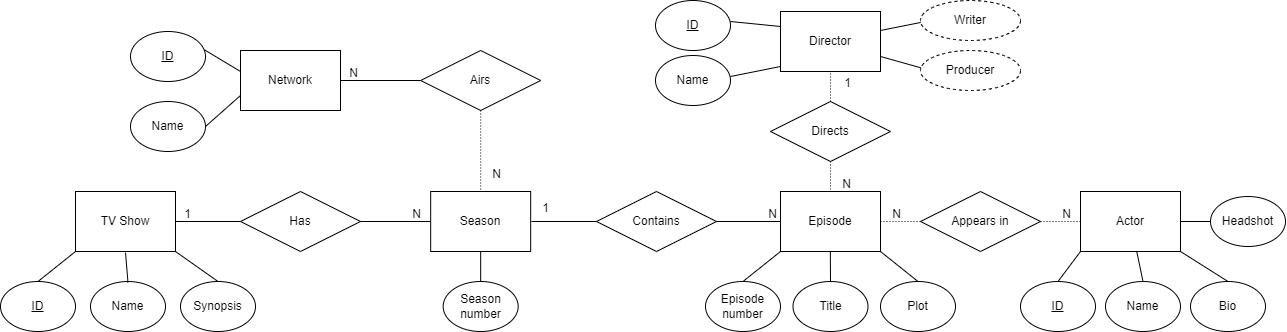

The diagram above was exported from draw.io. Its source (the exported page's mxGraphModel, read from the mxfile embedded in the PNG):
<mxGraphModel dx="1354" dy="695" grid="1" gridSize="10" guides="1" tooltips="1" connect="1" arrows="1" fold="1" page="1" pageScale="1" pageWidth="850" pageHeight="1100" math="0" shadow="0" extFonts="Permanent Marker^https://fonts.googleapis.com/css?family=Permanent+Marker">
  <root>
    <mxCell id="0" />
    <mxCell id="1" parent="0" />
    <mxCell id="gqSDLdR3VmvdffuKf-V8-2" value="TV Show" style="rounded=0;whiteSpace=wrap;html=1;" vertex="1" parent="1">
      <mxGeometry x="195" y="210" width="100" height="60" as="geometry" />
    </mxCell>
    <mxCell id="gqSDLdR3VmvdffuKf-V8-3" value="Synopsis" style="ellipse;whiteSpace=wrap;html=1;" vertex="1" parent="1">
      <mxGeometry x="300" y="300" width="75" height="50" as="geometry" />
    </mxCell>
    <mxCell id="gqSDLdR3VmvdffuKf-V8-4" value="Name" style="ellipse;whiteSpace=wrap;html=1;" vertex="1" parent="1">
      <mxGeometry x="210" y="300" width="75" height="50" as="geometry" />
    </mxCell>
    <mxCell id="gqSDLdR3VmvdffuKf-V8-5" value="&lt;u&gt;ID&lt;/u&gt;" style="ellipse;whiteSpace=wrap;html=1;" vertex="1" parent="1">
      <mxGeometry x="120" y="300" width="75" height="50" as="geometry" />
    </mxCell>
    <mxCell id="gqSDLdR3VmvdffuKf-V8-10" value="" style="endArrow=none;html=1;rounded=0;exitX=1;exitY=1;exitDx=0;exitDy=0;entryX=0.5;entryY=0;entryDx=0;entryDy=0;" edge="1" parent="1" source="gqSDLdR3VmvdffuKf-V8-2" target="gqSDLdR3VmvdffuKf-V8-3">
      <mxGeometry relative="1" as="geometry">
        <mxPoint x="200" y="240" as="sourcePoint" />
        <mxPoint x="430" y="300" as="targetPoint" />
      </mxGeometry>
    </mxCell>
    <mxCell id="gqSDLdR3VmvdffuKf-V8-12" value="" style="endArrow=none;html=1;rounded=0;exitX=0;exitY=1;exitDx=0;exitDy=0;entryX=0.5;entryY=0;entryDx=0;entryDy=0;" edge="1" parent="1" source="gqSDLdR3VmvdffuKf-V8-2" target="gqSDLdR3VmvdffuKf-V8-5">
      <mxGeometry relative="1" as="geometry">
        <mxPoint x="121" y="220" as="sourcePoint" />
        <mxPoint x="211" y="280" as="targetPoint" />
      </mxGeometry>
    </mxCell>
    <mxCell id="gqSDLdR3VmvdffuKf-V8-14" value="" style="endArrow=none;html=1;rounded=0;exitX=0.5;exitY=1;exitDx=0;exitDy=0;entryX=0.5;entryY=0;entryDx=0;entryDy=0;" edge="1" parent="1">
      <mxGeometry relative="1" as="geometry">
        <mxPoint x="244.9999999999999" y="271" as="sourcePoint" />
        <mxPoint x="247.4999999999999" y="301" as="targetPoint" />
      </mxGeometry>
    </mxCell>
    <mxCell id="gqSDLdR3VmvdffuKf-V8-18" value="Season" style="rounded=0;whiteSpace=wrap;html=1;" vertex="1" parent="1">
      <mxGeometry x="550.17" y="210" width="100" height="60" as="geometry" />
    </mxCell>
    <mxCell id="gqSDLdR3VmvdffuKf-V8-19" value="" style="endArrow=none;html=1;rounded=0;entryX=0;entryY=0.5;entryDx=0;entryDy=0;exitX=1;exitY=0.5;exitDx=0;exitDy=0;" edge="1" parent="1" source="gqSDLdR3VmvdffuKf-V8-2" target="gqSDLdR3VmvdffuKf-V8-18">
      <mxGeometry relative="1" as="geometry">
        <mxPoint x="340" y="250" as="sourcePoint" />
        <mxPoint x="500" y="250" as="targetPoint" />
      </mxGeometry>
    </mxCell>
    <mxCell id="gqSDLdR3VmvdffuKf-V8-20" value="N" style="resizable=0;html=1;align=right;verticalAlign=bottom;" connectable="0" vertex="1" parent="gqSDLdR3VmvdffuKf-V8-19">
      <mxGeometry x="1" relative="1" as="geometry">
        <mxPoint x="-10" as="offset" />
      </mxGeometry>
    </mxCell>
    <mxCell id="gqSDLdR3VmvdffuKf-V8-22" value="Season number" style="ellipse;whiteSpace=wrap;html=1;" vertex="1" parent="1">
      <mxGeometry x="562.67" y="300" width="75" height="50" as="geometry" />
    </mxCell>
    <mxCell id="gqSDLdR3VmvdffuKf-V8-23" value="" style="endArrow=none;html=1;rounded=0;exitX=0.5;exitY=1;exitDx=0;exitDy=0;entryX=0.5;entryY=0;entryDx=0;entryDy=0;" edge="1" parent="1" source="gqSDLdR3VmvdffuKf-V8-18" target="gqSDLdR3VmvdffuKf-V8-22">
      <mxGeometry relative="1" as="geometry">
        <mxPoint x="395.17" y="280" as="sourcePoint" />
        <mxPoint x="438.17" y="310" as="targetPoint" />
      </mxGeometry>
    </mxCell>
    <mxCell id="gqSDLdR3VmvdffuKf-V8-24" value="1" style="resizable=0;html=1;align=right;verticalAlign=bottom;" connectable="0" vertex="1" parent="1">
      <mxGeometry x="309.9975862068965" y="240" as="geometry" />
    </mxCell>
    <mxCell id="gqSDLdR3VmvdffuKf-V8-27" value="Airs" style="shape=rhombus;perimeter=rhombusPerimeter;whiteSpace=wrap;html=1;align=center;" vertex="1" parent="1">
      <mxGeometry x="540.17" y="69" width="120" height="60" as="geometry" />
    </mxCell>
    <mxCell id="gqSDLdR3VmvdffuKf-V8-28" value="Network" style="rounded=0;whiteSpace=wrap;html=1;" vertex="1" parent="1">
      <mxGeometry x="360" y="69" width="100" height="60" as="geometry" />
    </mxCell>
    <mxCell id="gqSDLdR3VmvdffuKf-V8-31" value="Name" style="ellipse;whiteSpace=wrap;html=1;" vertex="1" parent="1">
      <mxGeometry x="250" y="120" width="75" height="50" as="geometry" />
    </mxCell>
    <mxCell id="gqSDLdR3VmvdffuKf-V8-32" value="&lt;u&gt;ID&lt;/u&gt;" style="ellipse;whiteSpace=wrap;html=1;" vertex="1" parent="1">
      <mxGeometry x="250" y="50" width="75" height="50" as="geometry" />
    </mxCell>
    <mxCell id="gqSDLdR3VmvdffuKf-V8-33" value="" style="endArrow=none;html=1;rounded=0;entryX=0.987;entryY=0.367;entryDx=0;entryDy=0;entryPerimeter=0;" edge="1" parent="1" target="gqSDLdR3VmvdffuKf-V8-32">
      <mxGeometry relative="1" as="geometry">
        <mxPoint x="360" y="90" as="sourcePoint" />
        <mxPoint x="283" y="58" as="targetPoint" />
      </mxGeometry>
    </mxCell>
    <mxCell id="gqSDLdR3VmvdffuKf-V8-34" value="" style="endArrow=none;html=1;rounded=0;entryX=1;entryY=0.5;entryDx=0;entryDy=0;exitX=0;exitY=0.75;exitDx=0;exitDy=0;" edge="1" parent="1" source="gqSDLdR3VmvdffuKf-V8-28" target="gqSDLdR3VmvdffuKf-V8-31">
      <mxGeometry relative="1" as="geometry">
        <mxPoint x="317" y="49" as="sourcePoint" />
        <mxPoint x="319.4999999999999" y="79" as="targetPoint" />
      </mxGeometry>
    </mxCell>
    <mxCell id="gqSDLdR3VmvdffuKf-V8-37" value="" style="endArrow=none;html=1;rounded=0;entryX=1;entryY=0.5;entryDx=0;entryDy=0;exitX=0;exitY=0.5;exitDx=0;exitDy=0;" edge="1" parent="1" source="gqSDLdR3VmvdffuKf-V8-27" target="gqSDLdR3VmvdffuKf-V8-28">
      <mxGeometry relative="1" as="geometry">
        <mxPoint x="540" y="100" as="sourcePoint" />
        <mxPoint x="590" y="110" as="targetPoint" />
      </mxGeometry>
    </mxCell>
    <mxCell id="gqSDLdR3VmvdffuKf-V8-38" value="N" style="resizable=0;html=1;align=right;verticalAlign=bottom;" connectable="0" vertex="1" parent="gqSDLdR3VmvdffuKf-V8-37">
      <mxGeometry x="1" relative="1" as="geometry">
        <mxPoint x="17" as="offset" />
      </mxGeometry>
    </mxCell>
    <mxCell id="gqSDLdR3VmvdffuKf-V8-39" value="" style="endArrow=none;html=1;rounded=0;dashed=1;dashPattern=1 2;entryX=0.5;entryY=0;entryDx=0;entryDy=0;exitX=0.5;exitY=1;exitDx=0;exitDy=0;" edge="1" parent="1" source="gqSDLdR3VmvdffuKf-V8-27" target="gqSDLdR3VmvdffuKf-V8-18">
      <mxGeometry relative="1" as="geometry">
        <mxPoint x="430" y="110" as="sourcePoint" />
        <mxPoint x="590" y="110" as="targetPoint" />
      </mxGeometry>
    </mxCell>
    <mxCell id="gqSDLdR3VmvdffuKf-V8-40" value="N" style="resizable=0;html=1;align=right;verticalAlign=bottom;" connectable="0" vertex="1" parent="gqSDLdR3VmvdffuKf-V8-39">
      <mxGeometry x="1" relative="1" as="geometry">
        <mxPoint x="20" y="-10" as="offset" />
      </mxGeometry>
    </mxCell>
    <mxCell id="gqSDLdR3VmvdffuKf-V8-41" value="Has" style="shape=rhombus;perimeter=rhombusPerimeter;whiteSpace=wrap;html=1;align=center;" vertex="1" parent="1">
      <mxGeometry x="360" y="210" width="120" height="60" as="geometry" />
    </mxCell>
    <mxCell id="gqSDLdR3VmvdffuKf-V8-42" value="" style="endArrow=none;html=1;rounded=0;entryX=0;entryY=0.5;entryDx=0;entryDy=0;exitX=1;exitY=0.5;exitDx=0;exitDy=0;" edge="1" parent="1">
      <mxGeometry relative="1" as="geometry">
        <mxPoint x="651" y="240" as="sourcePoint" />
        <mxPoint x="906" y="240" as="targetPoint" />
      </mxGeometry>
    </mxCell>
    <mxCell id="gqSDLdR3VmvdffuKf-V8-43" value="N" style="resizable=0;html=1;align=right;verticalAlign=bottom;" connectable="0" vertex="1" parent="gqSDLdR3VmvdffuKf-V8-42">
      <mxGeometry x="1" relative="1" as="geometry">
        <mxPoint x="-10" as="offset" />
      </mxGeometry>
    </mxCell>
    <mxCell id="gqSDLdR3VmvdffuKf-V8-44" value="Contains" style="shape=rhombus;perimeter=rhombusPerimeter;whiteSpace=wrap;html=1;align=center;" vertex="1" parent="1">
      <mxGeometry x="716" y="210" width="120" height="60" as="geometry" />
    </mxCell>
    <mxCell id="gqSDLdR3VmvdffuKf-V8-45" value="1" style="resizable=0;html=1;align=right;verticalAlign=bottom;" connectable="0" vertex="1" parent="1">
      <mxGeometry x="324.9975862068965" y="250" as="geometry">
        <mxPoint x="343" y="-16" as="offset" />
      </mxGeometry>
    </mxCell>
    <mxCell id="gqSDLdR3VmvdffuKf-V8-46" value="Episode" style="rounded=0;whiteSpace=wrap;html=1;" vertex="1" parent="1">
      <mxGeometry x="900" y="210" width="100" height="60" as="geometry" />
    </mxCell>
    <mxCell id="gqSDLdR3VmvdffuKf-V8-49" value="Title" style="ellipse;whiteSpace=wrap;html=1;" vertex="1" parent="1">
      <mxGeometry x="912.5" y="300" width="75" height="50" as="geometry" />
    </mxCell>
    <mxCell id="gqSDLdR3VmvdffuKf-V8-50" value="" style="endArrow=none;html=1;rounded=0;exitX=0.5;exitY=1;exitDx=0;exitDy=0;entryX=0.5;entryY=0;entryDx=0;entryDy=0;" edge="1" parent="1" target="gqSDLdR3VmvdffuKf-V8-49">
      <mxGeometry relative="1" as="geometry">
        <mxPoint x="949.8299999999999" y="270" as="sourcePoint" />
        <mxPoint x="788" y="310" as="targetPoint" />
      </mxGeometry>
    </mxCell>
    <mxCell id="gqSDLdR3VmvdffuKf-V8-51" value="Episode number" style="ellipse;whiteSpace=wrap;html=1;" vertex="1" parent="1">
      <mxGeometry x="825" y="300" width="75" height="50" as="geometry" />
    </mxCell>
    <mxCell id="gqSDLdR3VmvdffuKf-V8-52" value="" style="endArrow=none;html=1;rounded=0;entryX=0.5;entryY=0;entryDx=0;entryDy=0;exitX=0;exitY=1;exitDx=0;exitDy=0;" edge="1" parent="1" target="gqSDLdR3VmvdffuKf-V8-51" source="gqSDLdR3VmvdffuKf-V8-46">
      <mxGeometry relative="1" as="geometry">
        <mxPoint x="862.3299999999999" y="270" as="sourcePoint" />
        <mxPoint x="700.5" y="310" as="targetPoint" />
      </mxGeometry>
    </mxCell>
    <mxCell id="gqSDLdR3VmvdffuKf-V8-53" value="Plot" style="ellipse;whiteSpace=wrap;html=1;" vertex="1" parent="1">
      <mxGeometry x="1000" y="300" width="75" height="50" as="geometry" />
    </mxCell>
    <mxCell id="gqSDLdR3VmvdffuKf-V8-54" value="" style="endArrow=none;html=1;rounded=0;entryX=0.5;entryY=0;entryDx=0;entryDy=0;exitX=1;exitY=1;exitDx=0;exitDy=0;" edge="1" parent="1" target="gqSDLdR3VmvdffuKf-V8-53" source="gqSDLdR3VmvdffuKf-V8-46">
      <mxGeometry relative="1" as="geometry">
        <mxPoint x="1037.33" y="270" as="sourcePoint" />
        <mxPoint x="875.5" y="310" as="targetPoint" />
      </mxGeometry>
    </mxCell>
    <mxCell id="gqSDLdR3VmvdffuKf-V8-55" value="Director" style="rounded=0;whiteSpace=wrap;html=1;" vertex="1" parent="1">
      <mxGeometry x="900" y="30" width="100" height="60" as="geometry" />
    </mxCell>
    <mxCell id="gqSDLdR3VmvdffuKf-V8-56" value="Directs" style="shape=rhombus;perimeter=rhombusPerimeter;whiteSpace=wrap;html=1;align=center;" vertex="1" parent="1">
      <mxGeometry x="890" y="120" width="120" height="60" as="geometry" />
    </mxCell>
    <mxCell id="gqSDLdR3VmvdffuKf-V8-57" value="" style="endArrow=none;html=1;rounded=0;dashed=1;dashPattern=1 2;entryX=0.5;entryY=0;entryDx=0;entryDy=0;" edge="1" parent="1" target="gqSDLdR3VmvdffuKf-V8-46">
      <mxGeometry relative="1" as="geometry">
        <mxPoint x="950" y="180" as="sourcePoint" />
        <mxPoint x="1030" y="120" as="targetPoint" />
      </mxGeometry>
    </mxCell>
    <mxCell id="gqSDLdR3VmvdffuKf-V8-58" value="N" style="resizable=0;html=1;align=right;verticalAlign=bottom;" connectable="0" vertex="1" parent="gqSDLdR3VmvdffuKf-V8-57">
      <mxGeometry x="1" relative="1" as="geometry">
        <mxPoint x="20" as="offset" />
      </mxGeometry>
    </mxCell>
    <mxCell id="gqSDLdR3VmvdffuKf-V8-59" value="" style="endArrow=none;html=1;rounded=0;dashed=1;dashPattern=1 2;entryX=0.5;entryY=1;entryDx=0;entryDy=0;exitX=0.5;exitY=0;exitDx=0;exitDy=0;" edge="1" parent="1" source="gqSDLdR3VmvdffuKf-V8-56" target="gqSDLdR3VmvdffuKf-V8-55">
      <mxGeometry relative="1" as="geometry">
        <mxPoint x="960" y="190" as="sourcePoint" />
        <mxPoint x="960" y="220" as="targetPoint" />
      </mxGeometry>
    </mxCell>
    <mxCell id="gqSDLdR3VmvdffuKf-V8-60" value="1" style="resizable=0;html=1;align=right;verticalAlign=bottom;" connectable="0" vertex="1" parent="gqSDLdR3VmvdffuKf-V8-59">
      <mxGeometry x="1" relative="1" as="geometry">
        <mxPoint x="20" y="20" as="offset" />
      </mxGeometry>
    </mxCell>
    <mxCell id="gqSDLdR3VmvdffuKf-V8-63" value="&lt;u&gt;ID&lt;/u&gt;" style="ellipse;whiteSpace=wrap;html=1;" vertex="1" parent="1">
      <mxGeometry x="775" y="19" width="75" height="50" as="geometry" />
    </mxCell>
    <mxCell id="gqSDLdR3VmvdffuKf-V8-64" value="" style="endArrow=none;html=1;rounded=0;exitX=0;exitY=0.25;exitDx=0;exitDy=0;" edge="1" parent="1" source="gqSDLdR3VmvdffuKf-V8-55">
      <mxGeometry relative="1" as="geometry">
        <mxPoint x="775.8299999999999" y="49" as="sourcePoint" />
        <mxPoint x="850" y="40" as="targetPoint" />
      </mxGeometry>
    </mxCell>
    <mxCell id="gqSDLdR3VmvdffuKf-V8-65" value="Name" style="ellipse;whiteSpace=wrap;html=1;" vertex="1" parent="1">
      <mxGeometry x="775" y="74" width="75" height="50" as="geometry" />
    </mxCell>
    <mxCell id="gqSDLdR3VmvdffuKf-V8-66" value="" style="endArrow=none;html=1;rounded=0;exitX=0;exitY=0;exitDx=0;exitDy=0;" edge="1" parent="1">
      <mxGeometry relative="1" as="geometry">
        <mxPoint x="900" y="85" as="sourcePoint" />
        <mxPoint x="850" y="95" as="targetPoint" />
      </mxGeometry>
    </mxCell>
    <mxCell id="gqSDLdR3VmvdffuKf-V8-68" value="" style="endArrow=none;html=1;rounded=0;exitX=0;exitY=0;exitDx=0;exitDy=0;" edge="1" parent="1">
      <mxGeometry relative="1" as="geometry">
        <mxPoint x="1050" y="39" as="sourcePoint" />
        <mxPoint x="1000" y="49" as="targetPoint" />
      </mxGeometry>
    </mxCell>
    <mxCell id="gqSDLdR3VmvdffuKf-V8-69" value="Writer" style="ellipse;whiteSpace=wrap;html=1;align=center;dashed=1;" vertex="1" parent="1">
      <mxGeometry x="1040" y="19" width="100" height="40" as="geometry" />
    </mxCell>
    <mxCell id="gqSDLdR3VmvdffuKf-V8-70" value="" style="endArrow=none;html=1;rounded=0;exitX=0;exitY=0;exitDx=0;exitDy=0;entryX=1;entryY=0.75;entryDx=0;entryDy=0;" edge="1" parent="1" target="gqSDLdR3VmvdffuKf-V8-55">
      <mxGeometry relative="1" as="geometry">
        <mxPoint x="1050" y="89" as="sourcePoint" />
        <mxPoint x="1000" y="99" as="targetPoint" />
      </mxGeometry>
    </mxCell>
    <mxCell id="gqSDLdR3VmvdffuKf-V8-71" value="Producer" style="ellipse;whiteSpace=wrap;html=1;align=center;dashed=1;" vertex="1" parent="1">
      <mxGeometry x="1040" y="69" width="100" height="40" as="geometry" />
    </mxCell>
    <mxCell id="gqSDLdR3VmvdffuKf-V8-72" value="Actor" style="rounded=0;whiteSpace=wrap;html=1;" vertex="1" parent="1">
      <mxGeometry x="1200" y="210" width="100" height="60" as="geometry" />
    </mxCell>
    <mxCell id="gqSDLdR3VmvdffuKf-V8-73" value="&lt;u&gt;ID&lt;/u&gt;" style="ellipse;whiteSpace=wrap;html=1;" vertex="1" parent="1">
      <mxGeometry x="1140" y="300" width="75" height="50" as="geometry" />
    </mxCell>
    <mxCell id="gqSDLdR3VmvdffuKf-V8-74" value="" style="endArrow=none;html=1;rounded=0;exitX=0;exitY=1;exitDx=0;exitDy=0;entryX=0.5;entryY=0;entryDx=0;entryDy=0;" edge="1" parent="1" source="gqSDLdR3VmvdffuKf-V8-72" target="gqSDLdR3VmvdffuKf-V8-73">
      <mxGeometry relative="1" as="geometry">
        <mxPoint x="1285" y="326" as="sourcePoint" />
        <mxPoint x="1235" y="321" as="targetPoint" />
      </mxGeometry>
    </mxCell>
    <mxCell id="gqSDLdR3VmvdffuKf-V8-75" value="Name" style="ellipse;whiteSpace=wrap;html=1;" vertex="1" parent="1">
      <mxGeometry x="1225" y="300" width="75" height="50" as="geometry" />
    </mxCell>
    <mxCell id="gqSDLdR3VmvdffuKf-V8-76" value="" style="endArrow=none;html=1;rounded=0;exitX=0.5;exitY=0;exitDx=0;exitDy=0;" edge="1" parent="1" source="gqSDLdR3VmvdffuKf-V8-75" target="gqSDLdR3VmvdffuKf-V8-72">
      <mxGeometry relative="1" as="geometry">
        <mxPoint x="1285" y="366" as="sourcePoint" />
        <mxPoint x="1235" y="376" as="targetPoint" />
      </mxGeometry>
    </mxCell>
    <mxCell id="gqSDLdR3VmvdffuKf-V8-78" value="Headshot" style="ellipse;whiteSpace=wrap;html=1;" vertex="1" parent="1">
      <mxGeometry x="1330" y="215" width="75" height="50" as="geometry" />
    </mxCell>
    <mxCell id="gqSDLdR3VmvdffuKf-V8-79" value="" style="endArrow=none;html=1;rounded=0;exitX=0;exitY=0.5;exitDx=0;exitDy=0;entryX=1;entryY=0.5;entryDx=0;entryDy=0;" edge="1" parent="1" source="gqSDLdR3VmvdffuKf-V8-78" target="gqSDLdR3VmvdffuKf-V8-72">
      <mxGeometry relative="1" as="geometry">
        <mxPoint x="1380" y="366" as="sourcePoint" />
        <mxPoint x="1351" y="270" as="targetPoint" />
      </mxGeometry>
    </mxCell>
    <mxCell id="gqSDLdR3VmvdffuKf-V8-80" value="Bio" style="ellipse;whiteSpace=wrap;html=1;" vertex="1" parent="1">
      <mxGeometry x="1310" y="300" width="75" height="50" as="geometry" />
    </mxCell>
    <mxCell id="gqSDLdR3VmvdffuKf-V8-81" value="" style="endArrow=none;html=1;rounded=0;exitX=0.5;exitY=0;exitDx=0;exitDy=0;entryX=1;entryY=1;entryDx=0;entryDy=0;" edge="1" parent="1" source="gqSDLdR3VmvdffuKf-V8-80" target="gqSDLdR3VmvdffuKf-V8-72">
      <mxGeometry relative="1" as="geometry">
        <mxPoint x="1305" y="386" as="sourcePoint" />
        <mxPoint x="1276" y="290" as="targetPoint" />
      </mxGeometry>
    </mxCell>
    <mxCell id="gqSDLdR3VmvdffuKf-V8-82" value="Appears in" style="shape=rhombus;perimeter=rhombusPerimeter;whiteSpace=wrap;html=1;align=center;" vertex="1" parent="1">
      <mxGeometry x="1040" y="210" width="120" height="60" as="geometry" />
    </mxCell>
    <mxCell id="gqSDLdR3VmvdffuKf-V8-83" value="" style="endArrow=none;html=1;rounded=0;dashed=1;dashPattern=1 2;entryX=0;entryY=0.5;entryDx=0;entryDy=0;exitX=1;exitY=0.5;exitDx=0;exitDy=0;" edge="1" parent="1" source="gqSDLdR3VmvdffuKf-V8-82" target="gqSDLdR3VmvdffuKf-V8-72">
      <mxGeometry relative="1" as="geometry">
        <mxPoint x="1177.16" y="215" as="sourcePoint" />
        <mxPoint x="1177.16" y="245" as="targetPoint" />
      </mxGeometry>
    </mxCell>
    <mxCell id="gqSDLdR3VmvdffuKf-V8-84" value="N" style="resizable=0;html=1;align=right;verticalAlign=bottom;" connectable="0" vertex="1" parent="gqSDLdR3VmvdffuKf-V8-83">
      <mxGeometry x="1" relative="1" as="geometry">
        <mxPoint x="-10" as="offset" />
      </mxGeometry>
    </mxCell>
    <mxCell id="gqSDLdR3VmvdffuKf-V8-85" value="" style="endArrow=none;html=1;rounded=0;dashed=1;dashPattern=1 2;entryX=1;entryY=0.5;entryDx=0;entryDy=0;exitX=0;exitY=0.5;exitDx=0;exitDy=0;" edge="1" parent="1" source="gqSDLdR3VmvdffuKf-V8-82" target="gqSDLdR3VmvdffuKf-V8-46">
      <mxGeometry relative="1" as="geometry">
        <mxPoint x="1010" y="220" as="sourcePoint" />
        <mxPoint x="1010" y="250" as="targetPoint" />
      </mxGeometry>
    </mxCell>
    <mxCell id="gqSDLdR3VmvdffuKf-V8-86" value="N" style="resizable=0;html=1;align=right;verticalAlign=bottom;" connectable="0" vertex="1" parent="gqSDLdR3VmvdffuKf-V8-85">
      <mxGeometry x="1" relative="1" as="geometry">
        <mxPoint x="20" as="offset" />
      </mxGeometry>
    </mxCell>
  </root>
</mxGraphModel>